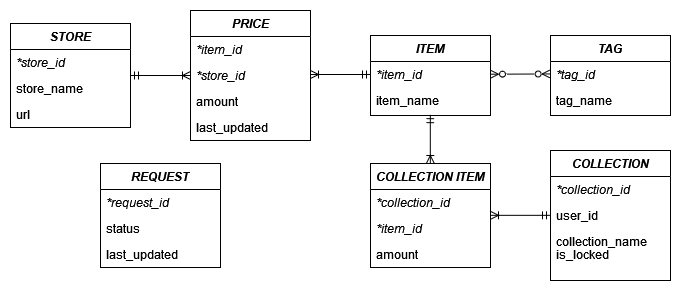

The diagram above was exported from draw.io. Its source (the exported page's mxGraphModel, read from the mxfile embedded in the PNG):
<mxGraphModel dx="830" dy="405" grid="1" gridSize="10" guides="1" tooltips="1" connect="1" arrows="1" fold="1" page="1" pageScale="1" pageWidth="740" pageHeight="310" math="0" shadow="0">
  <root>
    <mxCell id="WIyWlLk6GJQsqaUBKTNV-0" />
    <mxCell id="WIyWlLk6GJQsqaUBKTNV-1" parent="WIyWlLk6GJQsqaUBKTNV-0" />
    <mxCell id="WuBaJKPLwsWPTISZiBPg-0" value="STORE&#10;" style="swimlane;fontStyle=3;align=center;verticalAlign=top;childLayout=stackLayout;horizontal=1;startSize=26;horizontalStack=0;resizeParent=1;resizeLast=0;collapsible=1;marginBottom=0;rounded=0;shadow=0;strokeWidth=1;" parent="WIyWlLk6GJQsqaUBKTNV-1" vertex="1">
      <mxGeometry x="40" y="40" width="120" height="104" as="geometry">
        <mxRectangle x="220" y="120" width="160" height="26" as="alternateBounds" />
      </mxGeometry>
    </mxCell>
    <mxCell id="WuBaJKPLwsWPTISZiBPg-1" value="*store_id" style="text;align=left;verticalAlign=top;spacingLeft=4;spacingRight=4;overflow=hidden;rotatable=0;points=[[0,0.5],[1,0.5]];portConstraint=eastwest;fontStyle=2" parent="WuBaJKPLwsWPTISZiBPg-0" vertex="1">
      <mxGeometry y="26" width="120" height="26" as="geometry" />
    </mxCell>
    <mxCell id="WuBaJKPLwsWPTISZiBPg-2" value="store_name" style="text;align=left;verticalAlign=top;spacingLeft=4;spacingRight=4;overflow=hidden;rotatable=0;points=[[0,0.5],[1,0.5]];portConstraint=eastwest;rounded=0;shadow=0;html=0;" parent="WuBaJKPLwsWPTISZiBPg-0" vertex="1">
      <mxGeometry y="52" width="120" height="26" as="geometry" />
    </mxCell>
    <mxCell id="WuBaJKPLwsWPTISZiBPg-3" value="url" style="text;align=left;verticalAlign=top;spacingLeft=4;spacingRight=4;overflow=hidden;rotatable=0;points=[[0,0.5],[1,0.5]];portConstraint=eastwest;rounded=0;shadow=0;html=0;" parent="WuBaJKPLwsWPTISZiBPg-0" vertex="1">
      <mxGeometry y="78" width="120" height="26" as="geometry" />
    </mxCell>
    <mxCell id="WuBaJKPLwsWPTISZiBPg-4" style="edgeStyle=orthogonalEdgeStyle;rounded=0;orthogonalLoop=1;jettySize=auto;html=1;exitX=1;exitY=0.5;exitDx=0;exitDy=0;" parent="WuBaJKPLwsWPTISZiBPg-0" source="WuBaJKPLwsWPTISZiBPg-2" target="WuBaJKPLwsWPTISZiBPg-2" edge="1">
      <mxGeometry relative="1" as="geometry" />
    </mxCell>
    <mxCell id="WuBaJKPLwsWPTISZiBPg-11" value="" style="edgeStyle=orthogonalEdgeStyle;rounded=0;orthogonalLoop=1;jettySize=auto;html=1;entryX=1;entryY=0.5;entryDx=0;entryDy=0;startArrow=ERoneToMany;startFill=0;endArrow=ERmandOne;endFill=0;exitX=0;exitY=0.5;exitDx=0;exitDy=0;" parent="WIyWlLk6GJQsqaUBKTNV-1" source="WuBaJKPLwsWPTISZiBPg-7" target="WuBaJKPLwsWPTISZiBPg-0" edge="1">
      <mxGeometry relative="1" as="geometry" />
    </mxCell>
    <mxCell id="WuBaJKPLwsWPTISZiBPg-5" value="PRICE" style="swimlane;fontStyle=3;align=center;verticalAlign=top;childLayout=stackLayout;horizontal=1;startSize=26;horizontalStack=0;resizeParent=1;resizeLast=0;collapsible=1;marginBottom=0;rounded=0;shadow=0;strokeWidth=1;" parent="WIyWlLk6GJQsqaUBKTNV-1" vertex="1">
      <mxGeometry x="220" y="27" width="120" height="130" as="geometry">
        <mxRectangle x="220" y="120" width="160" height="26" as="alternateBounds" />
      </mxGeometry>
    </mxCell>
    <mxCell id="WuBaJKPLwsWPTISZiBPg-6" value="*item_id" style="text;align=left;verticalAlign=top;spacingLeft=4;spacingRight=4;overflow=hidden;rotatable=0;points=[[0,0.5],[1,0.5]];portConstraint=eastwest;fontStyle=2" parent="WuBaJKPLwsWPTISZiBPg-5" vertex="1">
      <mxGeometry y="26" width="120" height="26" as="geometry" />
    </mxCell>
    <mxCell id="WuBaJKPLwsWPTISZiBPg-7" value="*store_id" style="text;align=left;verticalAlign=top;spacingLeft=4;spacingRight=4;overflow=hidden;rotatable=0;points=[[0,0.5],[1,0.5]];portConstraint=eastwest;rounded=0;shadow=0;html=0;fontStyle=2" parent="WuBaJKPLwsWPTISZiBPg-5" vertex="1">
      <mxGeometry y="52" width="120" height="26" as="geometry" />
    </mxCell>
    <mxCell id="WuBaJKPLwsWPTISZiBPg-8" value="amount" style="text;align=left;verticalAlign=top;spacingLeft=4;spacingRight=4;overflow=hidden;rotatable=0;points=[[0,0.5],[1,0.5]];portConstraint=eastwest;rounded=0;shadow=0;html=0;" parent="WuBaJKPLwsWPTISZiBPg-5" vertex="1">
      <mxGeometry y="78" width="120" height="26" as="geometry" />
    </mxCell>
    <mxCell id="WuBaJKPLwsWPTISZiBPg-9" style="edgeStyle=orthogonalEdgeStyle;rounded=0;orthogonalLoop=1;jettySize=auto;html=1;exitX=1;exitY=0.5;exitDx=0;exitDy=0;" parent="WuBaJKPLwsWPTISZiBPg-5" source="WuBaJKPLwsWPTISZiBPg-7" target="WuBaJKPLwsWPTISZiBPg-7" edge="1">
      <mxGeometry relative="1" as="geometry" />
    </mxCell>
    <mxCell id="WuBaJKPLwsWPTISZiBPg-10" value="last_updated" style="text;align=left;verticalAlign=top;spacingLeft=4;spacingRight=4;overflow=hidden;rotatable=0;points=[[0,0.5],[1,0.5]];portConstraint=eastwest;rounded=0;shadow=0;html=0;" parent="WuBaJKPLwsWPTISZiBPg-5" vertex="1">
      <mxGeometry y="104" width="120" height="26" as="geometry" />
    </mxCell>
    <mxCell id="WuBaJKPLwsWPTISZiBPg-12" value="ITEM" style="swimlane;fontStyle=3;align=center;verticalAlign=top;childLayout=stackLayout;horizontal=1;startSize=26;horizontalStack=0;resizeParent=1;resizeLast=0;collapsible=1;marginBottom=0;rounded=0;shadow=0;strokeWidth=1;" parent="WIyWlLk6GJQsqaUBKTNV-1" vertex="1">
      <mxGeometry x="400" y="52" width="120" height="80" as="geometry">
        <mxRectangle x="220" y="120" width="160" height="26" as="alternateBounds" />
      </mxGeometry>
    </mxCell>
    <mxCell id="WuBaJKPLwsWPTISZiBPg-13" value="*item_id" style="text;align=left;verticalAlign=top;spacingLeft=4;spacingRight=4;overflow=hidden;rotatable=0;points=[[0,0.5],[1,0.5]];portConstraint=eastwest;fontStyle=2" parent="WuBaJKPLwsWPTISZiBPg-12" vertex="1">
      <mxGeometry y="26" width="120" height="26" as="geometry" />
    </mxCell>
    <mxCell id="WuBaJKPLwsWPTISZiBPg-14" value="item_name" style="text;align=left;verticalAlign=top;spacingLeft=4;spacingRight=4;overflow=hidden;rotatable=0;points=[[0,0.5],[1,0.5]];portConstraint=eastwest;rounded=0;shadow=0;html=0;" parent="WuBaJKPLwsWPTISZiBPg-12" vertex="1">
      <mxGeometry y="52" width="120" height="26" as="geometry" />
    </mxCell>
    <mxCell id="WuBaJKPLwsWPTISZiBPg-16" style="edgeStyle=orthogonalEdgeStyle;rounded=0;orthogonalLoop=1;jettySize=auto;html=1;exitX=1;exitY=0.5;exitDx=0;exitDy=0;" parent="WuBaJKPLwsWPTISZiBPg-12" source="WuBaJKPLwsWPTISZiBPg-14" target="WuBaJKPLwsWPTISZiBPg-14" edge="1">
      <mxGeometry relative="1" as="geometry" />
    </mxCell>
    <mxCell id="WuBaJKPLwsWPTISZiBPg-17" style="edgeStyle=orthogonalEdgeStyle;rounded=0;orthogonalLoop=1;jettySize=auto;html=1;exitX=0;exitY=0.5;exitDx=0;exitDy=0;startArrow=ERmandOne;startFill=0;endArrow=ERoneToMany;endFill=0;" parent="WIyWlLk6GJQsqaUBKTNV-1" source="WuBaJKPLwsWPTISZiBPg-13" edge="1">
      <mxGeometry relative="1" as="geometry">
        <mxPoint x="340" y="91" as="targetPoint" />
      </mxGeometry>
    </mxCell>
    <mxCell id="WuBaJKPLwsWPTISZiBPg-26" value="" style="rounded=0;orthogonalLoop=1;jettySize=auto;html=1;startArrow=ERzeroToMany;startFill=0;endArrow=ERzeroToMany;endFill=0;entryX=-0.003;entryY=0.94;entryDx=0;entryDy=0;entryPerimeter=0;" parent="WIyWlLk6GJQsqaUBKTNV-1" source="WuBaJKPLwsWPTISZiBPg-13" edge="1">
      <mxGeometry relative="1" as="geometry">
        <mxPoint x="579.6400000000001" y="90.44" as="targetPoint" />
      </mxGeometry>
    </mxCell>
    <mxCell id="WuBaJKPLwsWPTISZiBPg-33" value="REQUEST" style="swimlane;fontStyle=3;align=center;verticalAlign=top;childLayout=stackLayout;horizontal=1;startSize=26;horizontalStack=0;resizeParent=1;resizeLast=0;collapsible=1;marginBottom=0;rounded=0;shadow=0;strokeWidth=1;" parent="WIyWlLk6GJQsqaUBKTNV-1" vertex="1">
      <mxGeometry x="130" y="180" width="120" height="104" as="geometry">
        <mxRectangle x="220" y="120" width="160" height="26" as="alternateBounds" />
      </mxGeometry>
    </mxCell>
    <mxCell id="WuBaJKPLwsWPTISZiBPg-34" value="*request_id" style="text;align=left;verticalAlign=top;spacingLeft=4;spacingRight=4;overflow=hidden;rotatable=0;points=[[0,0.5],[1,0.5]];portConstraint=eastwest;fontStyle=2" parent="WuBaJKPLwsWPTISZiBPg-33" vertex="1">
      <mxGeometry y="26" width="120" height="26" as="geometry" />
    </mxCell>
    <mxCell id="WuBaJKPLwsWPTISZiBPg-35" value="status" style="text;align=left;verticalAlign=top;spacingLeft=4;spacingRight=4;overflow=hidden;rotatable=0;points=[[0,0.5],[1,0.5]];portConstraint=eastwest;rounded=0;shadow=0;html=0;" parent="WuBaJKPLwsWPTISZiBPg-33" vertex="1">
      <mxGeometry y="52" width="120" height="26" as="geometry" />
    </mxCell>
    <mxCell id="WuBaJKPLwsWPTISZiBPg-36" value="last_updated" style="text;align=left;verticalAlign=top;spacingLeft=4;spacingRight=4;overflow=hidden;rotatable=0;points=[[0,0.5],[1,0.5]];portConstraint=eastwest;rounded=0;shadow=0;html=0;" parent="WuBaJKPLwsWPTISZiBPg-33" vertex="1">
      <mxGeometry y="78" width="120" height="26" as="geometry" />
    </mxCell>
    <mxCell id="WuBaJKPLwsWPTISZiBPg-37" style="edgeStyle=orthogonalEdgeStyle;rounded=0;orthogonalLoop=1;jettySize=auto;html=1;exitX=1;exitY=0.5;exitDx=0;exitDy=0;" parent="WuBaJKPLwsWPTISZiBPg-33" source="WuBaJKPLwsWPTISZiBPg-35" target="WuBaJKPLwsWPTISZiBPg-35" edge="1">
      <mxGeometry relative="1" as="geometry" />
    </mxCell>
    <mxCell id="uO42O5Pb8PhW1lHkchDa-0" value="COLLECTION" style="swimlane;fontStyle=3;align=center;verticalAlign=top;childLayout=stackLayout;horizontal=1;startSize=26;horizontalStack=0;resizeParent=1;resizeLast=0;collapsible=1;marginBottom=0;rounded=0;shadow=0;strokeWidth=1;" vertex="1" parent="WIyWlLk6GJQsqaUBKTNV-1">
      <mxGeometry x="580" y="167" width="120" height="130" as="geometry">
        <mxRectangle x="220" y="120" width="160" height="26" as="alternateBounds" />
      </mxGeometry>
    </mxCell>
    <mxCell id="uO42O5Pb8PhW1lHkchDa-1" value="*collection_id" style="text;align=left;verticalAlign=top;spacingLeft=4;spacingRight=4;overflow=hidden;rotatable=0;points=[[0,0.5],[1,0.5]];portConstraint=eastwest;fontStyle=2" vertex="1" parent="uO42O5Pb8PhW1lHkchDa-0">
      <mxGeometry y="26" width="120" height="26" as="geometry" />
    </mxCell>
    <mxCell id="uO42O5Pb8PhW1lHkchDa-2" value="user_id" style="text;align=left;verticalAlign=top;spacingLeft=4;spacingRight=4;overflow=hidden;rotatable=0;points=[[0,0.5],[1,0.5]];portConstraint=eastwest;rounded=0;shadow=0;html=0;" vertex="1" parent="uO42O5Pb8PhW1lHkchDa-0">
      <mxGeometry y="52" width="120" height="26" as="geometry" />
    </mxCell>
    <mxCell id="uO42O5Pb8PhW1lHkchDa-3" value="collection_name" style="text;align=left;verticalAlign=top;spacingLeft=4;spacingRight=4;overflow=hidden;rotatable=0;points=[[0,0.5],[1,0.5]];portConstraint=eastwest;rounded=0;shadow=0;html=0;" vertex="1" parent="uO42O5Pb8PhW1lHkchDa-0">
      <mxGeometry y="78" width="120" height="26" as="geometry" />
    </mxCell>
    <mxCell id="uO42O5Pb8PhW1lHkchDa-4" style="edgeStyle=orthogonalEdgeStyle;rounded=0;orthogonalLoop=1;jettySize=auto;html=1;exitX=1;exitY=0.5;exitDx=0;exitDy=0;" edge="1" parent="uO42O5Pb8PhW1lHkchDa-0" source="uO42O5Pb8PhW1lHkchDa-2" target="uO42O5Pb8PhW1lHkchDa-2">
      <mxGeometry relative="1" as="geometry" />
    </mxCell>
    <mxCell id="uO42O5Pb8PhW1lHkchDa-5" value="is_locked" style="text;align=left;verticalAlign=top;spacingLeft=4;spacingRight=4;overflow=hidden;rotatable=0;points=[[0,0.5],[1,0.5]];portConstraint=eastwest;rounded=0;shadow=0;html=0;" vertex="1" parent="WIyWlLk6GJQsqaUBKTNV-1">
      <mxGeometry x="580" y="258" width="120" height="26" as="geometry" />
    </mxCell>
    <mxCell id="uO42O5Pb8PhW1lHkchDa-6" value="TAG" style="swimlane;fontStyle=3;align=center;verticalAlign=top;childLayout=stackLayout;horizontal=1;startSize=26;horizontalStack=0;resizeParent=1;resizeLast=0;collapsible=1;marginBottom=0;rounded=0;shadow=0;strokeWidth=1;" vertex="1" parent="WIyWlLk6GJQsqaUBKTNV-1">
      <mxGeometry x="580" y="52" width="120" height="80" as="geometry">
        <mxRectangle x="220" y="120" width="160" height="26" as="alternateBounds" />
      </mxGeometry>
    </mxCell>
    <mxCell id="uO42O5Pb8PhW1lHkchDa-7" value="*tag_id" style="text;align=left;verticalAlign=top;spacingLeft=4;spacingRight=4;overflow=hidden;rotatable=0;points=[[0,0.5],[1,0.5]];portConstraint=eastwest;fontStyle=2" vertex="1" parent="uO42O5Pb8PhW1lHkchDa-6">
      <mxGeometry y="26" width="120" height="26" as="geometry" />
    </mxCell>
    <mxCell id="uO42O5Pb8PhW1lHkchDa-8" value="tag_name" style="text;align=left;verticalAlign=top;spacingLeft=4;spacingRight=4;overflow=hidden;rotatable=0;points=[[0,0.5],[1,0.5]];portConstraint=eastwest;rounded=0;shadow=0;html=0;" vertex="1" parent="uO42O5Pb8PhW1lHkchDa-6">
      <mxGeometry y="52" width="120" height="26" as="geometry" />
    </mxCell>
    <mxCell id="uO42O5Pb8PhW1lHkchDa-9" style="edgeStyle=orthogonalEdgeStyle;rounded=0;orthogonalLoop=1;jettySize=auto;html=1;exitX=1;exitY=0.5;exitDx=0;exitDy=0;" edge="1" parent="uO42O5Pb8PhW1lHkchDa-6" source="uO42O5Pb8PhW1lHkchDa-8" target="uO42O5Pb8PhW1lHkchDa-8">
      <mxGeometry relative="1" as="geometry" />
    </mxCell>
    <mxCell id="uO42O5Pb8PhW1lHkchDa-10" style="edgeStyle=orthogonalEdgeStyle;rounded=0;orthogonalLoop=1;jettySize=auto;html=1;startArrow=ERmandOne;startFill=0;endArrow=ERoneToMany;endFill=0;" edge="1" parent="WIyWlLk6GJQsqaUBKTNV-1">
      <mxGeometry x="-1" y="10" relative="1" as="geometry">
        <mxPoint x="459.83" y="179.99999999999997" as="targetPoint" />
        <mxPoint x="459.83" y="131.17" as="sourcePoint" />
        <Array as="points">
          <mxPoint x="459.83" y="151.17" />
          <mxPoint x="459.83" y="151.17" />
        </Array>
        <mxPoint as="offset" />
      </mxGeometry>
    </mxCell>
    <mxCell id="uO42O5Pb8PhW1lHkchDa-11" value="COLLECTION ITEM" style="swimlane;fontStyle=3;align=center;verticalAlign=top;childLayout=stackLayout;horizontal=1;startSize=26;horizontalStack=0;resizeParent=1;resizeLast=0;collapsible=1;marginBottom=0;rounded=0;shadow=0;strokeWidth=1;" vertex="1" parent="WIyWlLk6GJQsqaUBKTNV-1">
      <mxGeometry x="400" y="180" width="120" height="104" as="geometry">
        <mxRectangle x="220" y="120" width="160" height="26" as="alternateBounds" />
      </mxGeometry>
    </mxCell>
    <mxCell id="uO42O5Pb8PhW1lHkchDa-12" value="*collection_id" style="text;align=left;verticalAlign=top;spacingLeft=4;spacingRight=4;overflow=hidden;rotatable=0;points=[[0,0.5],[1,0.5]];portConstraint=eastwest;fontStyle=2" vertex="1" parent="uO42O5Pb8PhW1lHkchDa-11">
      <mxGeometry y="26" width="120" height="26" as="geometry" />
    </mxCell>
    <mxCell id="uO42O5Pb8PhW1lHkchDa-13" value="*item_id" style="text;align=left;verticalAlign=top;spacingLeft=4;spacingRight=4;overflow=hidden;rotatable=0;points=[[0,0.5],[1,0.5]];portConstraint=eastwest;rounded=0;shadow=0;html=0;fontStyle=2" vertex="1" parent="uO42O5Pb8PhW1lHkchDa-11">
      <mxGeometry y="52" width="120" height="26" as="geometry" />
    </mxCell>
    <mxCell id="uO42O5Pb8PhW1lHkchDa-14" style="edgeStyle=orthogonalEdgeStyle;rounded=0;orthogonalLoop=1;jettySize=auto;html=1;exitX=1;exitY=0.5;exitDx=0;exitDy=0;" edge="1" parent="uO42O5Pb8PhW1lHkchDa-11" source="uO42O5Pb8PhW1lHkchDa-13" target="uO42O5Pb8PhW1lHkchDa-13">
      <mxGeometry relative="1" as="geometry" />
    </mxCell>
    <mxCell id="uO42O5Pb8PhW1lHkchDa-15" value="amount" style="text;align=left;verticalAlign=top;spacingLeft=4;spacingRight=4;overflow=hidden;rotatable=0;points=[[0,0.5],[1,0.5]];portConstraint=eastwest;rounded=0;shadow=0;html=0;fontStyle=0" vertex="1" parent="uO42O5Pb8PhW1lHkchDa-11">
      <mxGeometry y="78" width="120" height="26" as="geometry" />
    </mxCell>
    <mxCell id="uO42O5Pb8PhW1lHkchDa-17" style="edgeStyle=orthogonalEdgeStyle;rounded=0;orthogonalLoop=1;jettySize=auto;html=1;exitX=0;exitY=0.5;exitDx=0;exitDy=0;startArrow=ERmandOne;startFill=0;endArrow=ERoneToMany;endFill=0;" edge="1" parent="WIyWlLk6GJQsqaUBKTNV-1">
      <mxGeometry relative="1" as="geometry">
        <mxPoint x="520" y="231.83" as="targetPoint" />
        <mxPoint x="580" y="231.83" as="sourcePoint" />
      </mxGeometry>
    </mxCell>
  </root>
</mxGraphModel>